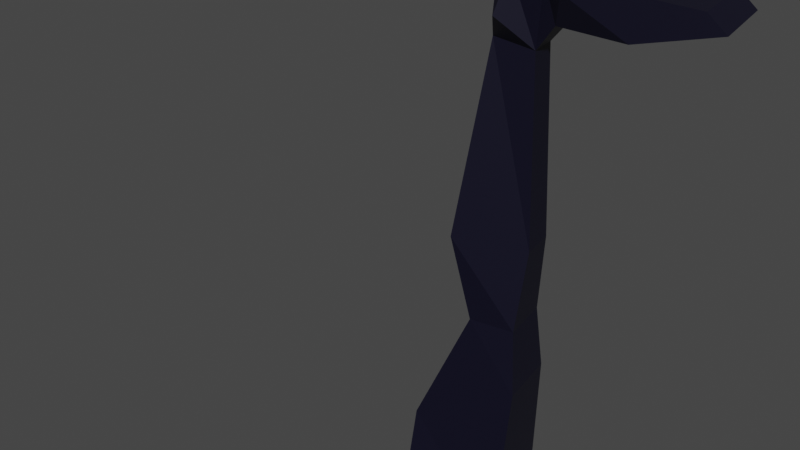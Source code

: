 # Source: leoto.blend  (saved by Blender 3.5.10; exported with 4.5.12 LTS)
import bpy
from mathutils import Matrix  # noqa: F401  (used for matrix-valued properties, if any)

bpy.ops.wm.read_factory_settings(use_empty=True)
scene = bpy.context.scene
scene.name = 'Scene'

# ---- collections
col_collection = bpy.data.collections.new('Collection'); scene.collection.children.link(col_collection)

# ---- materials (node trees are filled in below, after node groups)
mat_skin = bpy.data.materials.new('skin')
mat_skin.alpha_threshold = 0.0
mat_skin.use_transparent_shadow = False
mat_skin.roughness = 0.5
mat_skin.line_color = (0.0, 0.0, 0.0, 1.0)

# ---- material node trees
mat_skin.use_nodes = True; mat_skin.node_tree.nodes.clear()
_N = mat_skin.node_tree.nodes; _L = mat_skin.node_tree.links
n0 = _N.new('ShaderNodeOutputMaterial'); n0.name = 'Material Output'; n0.location = (300, 300)
n1 = _N.new('ShaderNodeBsdfPrincipled'); n1.name = 'Principled BSDF'; n1.location = (10, 300)
n1.distribution = 'GGX'
n1.subsurface_method = 'RANDOM_WALK_SKIN'
n1.inputs[0].default_value = (0.002624, 0.002137, 0.01341, 1.0)
n1.inputs[3].default_value = 1.45
n1.inputs[27].default_value = (0.0, 0.0, 0.0, 1.0)
n1.inputs[28].default_value = 1.0
_L.new(n1.outputs[0], n0.inputs[0])
n0.is_active_output = True

# ---- world
world_world = bpy.data.worlds.new('World'); scene.world = world_world
world_world.use_nodes = True; world_world.node_tree.nodes.clear()
_N = world_world.node_tree.nodes; _L = world_world.node_tree.links
n0 = _N.new('ShaderNodeOutputWorld'); n0.name = 'World Output'; n0.location = (300, 300)
n1 = _N.new('ShaderNodeBackground'); n1.name = 'Background'; n1.location = (10, 300)
n1.inputs[0].default_value = (0.05088, 0.05088, 0.05088, 1.0)
_L.new(n1.outputs[0], n0.inputs[0])
n0.is_active_output = True
world_world.color = (0.05088, 0.05088, 0.05088)
world_world.use_sun_shadow = False
world_world.sun_shadow_jitter_overblur = 0.0

# ---- meshes
me_cube = bpy.data.meshes.new('Cube')
me_cube.from_pydata([(1.0, 1.0, -0.5916), (0.5468, 1.0, -1.0), (1.0, -1.0, -0.5916), (0.5468, -1.0, -1.0), (-0.9192, 1.0, -0.1131), (-1.0, 1.0, -1.122), (-0.9192, -1.0, -0.1131), (-1.0, -1.0, -1.122), (-2.425, 1.0, -0.9376), (-2.425, -1.0, -0.9376), (-2.656, -0.6126, -0.1131), (-2.656, 0.6126, -0.1131), (-2.937, 0.6649, -1.081), (-2.937, -0.6649, -1.081), (-3.175, -0.3896, 0.5715), (-3.168, 0.3961, 0.5715), (-3.716, 0.6649, -1.189), (-3.716, -0.6649, -1.189), (-3.954, -0.9509, -0.2235), (-3.947, 0.9509, -0.2235), (-4.229, 0.207, -1.014), (-4.229, -0.207, -1.014), (-4.196, -0.3896, 0.3976), (-4.196, 0.3896, 0.3976)], [], [(0, 4, 6, 2), (3, 2, 6, 7), (5, 7, 9, 8), (5, 1, 3, 7), (1, 0, 2, 3), (5, 4, 0, 1), (10, 11, 15, 14), (6, 4, 11, 10), (4, 5, 8, 11), (7, 6, 10, 9), (15, 12, 16, 19), (9, 10, 14, 13), (11, 8, 12, 15), (8, 9, 13, 12), (18, 19, 23, 22), (12, 13, 17, 16), (14, 15, 19, 18), (13, 14, 18, 17), (21, 22, 23, 20), (17, 18, 22, 21), (19, 16, 20, 23), (16, 17, 21, 20), (15, 14, 22, 23), (19, 15, 23), (18, 14, 22)])
_uv = me_cube.uv_layers.new(name='UVMap')
_uv.uv.foreach_set('vector', [0.625, 0.5, 0.875, 0.5, 0.875, 0.75, 0.625, 0.75, 0.375, 0.75, 0.625, 0.75, 0.625, 1.0, 0.375, 1.0, 0.125, 0.5, 0.125, 0.75, 0.125, 0.75, 0.125, 0.5, 0.125, 0.5, 0.375, 0.5, 0.375, 0.75, 0.125, 0.75, 0.375, 0.5, 0.625, 0.5, 0.625, 0.75, 0.375, 0.75, 0.375, 0.25, 0.625, 0.25, 0.625, 0.5, 0.375, 0.5, 0.875, 0.75, 0.875, 0.5, 0.875, 0.5, 0.875, 0.75, 0.875, 0.75, 0.875, 0.5, 0.875, 0.5, 0.875, 0.75, 0.625, 0.25, 0.375, 0.25, 0.375, 0.25, 0.625, 0.25, 0.375, 1.0, 0.625, 1.0, 0.625, 1.0, 0.375, 1.0, 0.625, 0.25, 0.375, 0.25, 0.375, 0.25, 0.625, 0.25, 0.375, 1.0, 0.625, 1.0, 0.625, 1.0, 0.375, 1.0, 0.625, 0.25, 0.375, 0.25, 0.375, 0.25, 0.625, 0.25, 0.125, 0.5, 0.125, 0.75, 0.125, 0.75, 0.125, 0.5, 0.875, 0.75, 0.875, 0.5, 0.875, 0.5, 0.875, 0.75, 0.125, 0.5, 0.125, 0.75, 0.125, 0.75, 0.125, 0.5, 0.875, 0.75, 0.875, 0.5, 0.875, 0.5, 0.875, 0.75, 0.375, 1.0, 0.625, 1.0, 0.625, 1.0, 0.375, 1.0, 0.375, 0.0, 0.625, 0.0, 0.625, 0.25, 0.375, 0.25, 0.375, 1.0, 0.625, 1.0, 0.625, 1.0, 0.375, 1.0, 0.625, 0.25, 0.375, 0.25, 0.375, 0.25, 0.625, 0.25, 0.125, 0.5, 0.125, 0.75, 0.125, 0.75, 0.125, 0.5, 0.875, 0.5, 0.875, 0.75, 0.875, 0.75, 0.875, 0.5, 0.625, 0.25, 0.625, 0.25, 0.625, 0.25, 0.875, 0.75, 0.875, 0.75, 0.875, 0.75])
me_cube.materials.append(mat_skin)
me_cube.use_mirror_vertex_groups = False
me_cube.update()
me_cube_001 = bpy.data.meshes.new('Cube.001')
me_cube_001.from_pydata([(-0.5843, -0.3896, -1.727), (-0.791, -0.6702, 5.427), (-0.5843, 0.3896, -1.727), (-0.791, 0.6702, 5.427), (0.4366, -0.3896, -1.553), (0.3855, -0.6702, 5.427), (0.4434, 0.3961, -1.553), (0.3855, 0.6702, 5.427), (-1.277, -0.8465, 3.183), (-1.277, 0.846, 3.183), (0.5987, 0.4755, 3.27), (0.5936, -0.4718, 3.27)], [], [(8, 1, 3, 9), (9, 3, 7, 10), (10, 7, 5, 11), (11, 5, 1, 8), (2, 6, 4, 0), (7, 3, 1, 5), (4, 11, 8, 0), (6, 10, 11, 4), (2, 9, 10, 6), (0, 8, 9, 2)])
_uv = me_cube_001.uv_layers.new(name='UVMap')
_uv.uv.foreach_set('vector', [0.5, 0.0, 0.625, 0.0, 0.625, 0.25, 0.5, 0.25, 0.5, 0.25, 0.625, 0.25, 0.625, 0.5, 0.5, 0.5, 0.5, 0.5, 0.625, 0.5, 0.625, 0.75, 0.5, 0.75, 0.5, 0.75, 0.625, 0.75, 0.625, 1.0, 0.5, 1.0, 0.125, 0.5, 0.375, 0.5, 0.375, 0.75, 0.125, 0.75, 0.625, 0.5, 0.875, 0.5, 0.875, 0.75, 0.625, 0.75, 0.375, 0.75, 0.5, 0.75, 0.5, 1.0, 0.375, 1.0, 0.375, 0.5, 0.5, 0.5, 0.5, 0.75, 0.375, 0.75, 0.375, 0.25, 0.5, 0.25, 0.5, 0.5, 0.375, 0.5, 0.375, 0.0, 0.5, 0.0, 0.5, 0.25, 0.375, 0.25])
me_cube_001.materials.append(mat_skin)
me_cube_001.update()
me_cube_002 = bpy.data.meshes.new('Cube.002')
me_cube_002.from_pydata([(0.1216, -0.6702, -1.284), (-1.525, -1.174, 4.778), (0.1216, 0.6702, -1.284), (-1.525, 1.174, 4.778), (1.298, -0.6702, -1.284), (1.174, -1.174, 4.778), (1.298, 0.6702, -1.284), (1.174, 1.174, 4.778), (-1.282, -0.8351, 1.918), (-1.282, 0.8351, 1.918), (1.445, 0.8351, 0.4418), (1.445, -0.8351, 0.4418)], [], [(8, 1, 3, 9), (9, 3, 7, 10), (10, 7, 5, 11), (11, 5, 1, 8), (2, 6, 4, 0), (7, 3, 1, 5), (4, 11, 8, 0), (6, 10, 11, 4), (2, 9, 10, 6), (0, 8, 9, 2)])
_uv = me_cube_002.uv_layers.new(name='UVMap')
_uv.uv.foreach_set('vector', [0.5, 0.0, 0.625, 0.0, 0.625, 0.25, 0.5, 0.25, 0.5, 0.25, 0.625, 0.25, 0.625, 0.5, 0.5, 0.5, 0.5, 0.5, 0.625, 0.5, 0.625, 0.75, 0.5, 0.75, 0.5, 0.75, 0.625, 0.75, 0.625, 1.0, 0.5, 1.0, 0.125, 0.5, 0.375, 0.5, 0.375, 0.75, 0.125, 0.75, 0.625, 0.5, 0.875, 0.5, 0.875, 0.75, 0.625, 0.75, 0.375, 0.75, 0.5, 0.75, 0.5, 1.0, 0.375, 1.0, 0.375, 0.5, 0.5, 0.5, 0.5, 0.75, 0.375, 0.75, 0.375, 0.25, 0.5, 0.25, 0.5, 0.5, 0.375, 0.5, 0.375, 0.0, 0.5, 0.0, 0.5, 0.25, 0.375, 0.25])
me_cube_002.materials.append(mat_skin)
me_cube_002.update()
arm_armature = bpy.data.armatures.new('Armature')  # bones are not reproduced

# ---- objects
ob_cube = bpy.data.objects.new('Cube', me_cube)
ob_cube_001 = bpy.data.objects.new('Cube.001', me_cube_001)
ob_cube_002 = bpy.data.objects.new('Cube.002', me_cube_002)
ob_armature = bpy.data.objects.new('Armature', arm_armature)

# ---- transforms, parenting, visibility, modifiers, constraints
ob_cube.parent = ob_armature
ob_cube.matrix_parent_inverse = Matrix(((1.0, -0.0, 0.0, 3.056), (-0.0, 1.0, -0.0, 0.3858), (-0.0, 0.0, 1.0, -5.959), (-0.0, 0.0, -0.0, 1.0)))
ob_cube.location = (0.0, 0.0, 0.0)
ob_cube.lock_rotations_4d = False
ob_cube.empty_display_type = 'ARROWS'
ob_cube.lineart.crease_threshold = 0.0
_vg = ob_cube.vertex_groups.new(name='Bone')
_vg = ob_cube.vertex_groups.new(name='Bone.001')
_vg = ob_cube.vertex_groups.new(name='Bone.002')
for _i, _w in zip([12, 13, 16, 17, 18, 19, 20, 21, 22, 23], [0.001337, 0.006481, 0.08142, 0.06744, 0.2177, 0.2083, 0.1179, 0.1165, 0.4549, 0.4447]): _vg.add([_i], _w, 'REPLACE')
_vg = ob_cube.vertex_groups.new(name='Bone.003')
for _i, _w in zip([4, 5, 6, 7, 8, 9, 10, 11, 12, 13, 14, 15, 16, 17, 18, 19, 20, 21, 22, 23], [0.0783, 0.09633, 0.08086, 0.0958, 0.8295, 0.8184, 0.9055, 0.928, 0.9031, 0.8957, 0.9779, 0.972, 0.8846, 0.8989, 0.7642, 0.778, 0.8613, 0.8631, 0.5435, 0.5534]): _vg.add([_i], _w, 'REPLACE')
_vg = ob_cube.vertex_groups.new(name='Bone.004')
for _i, _w in zip([0, 1, 2, 3, 4, 5, 6, 7, 8, 9, 10, 11, 12, 13, 16, 17], [0.9894, 0.9775, 0.9876, 0.9817, 0.9211, 0.9028, 0.9185, 0.9031, 0.1626, 0.1725, 0.08745, 0.06586, 0.07127, 0.07609, 0.018, 0.01729]): _vg.add([_i], _w, 'REPLACE')
_m = ob_cube.modifiers.new('Armature', 'ARMATURE')
_m.object = ob_armature
ob_cube_001.parent = ob_armature
ob_cube_001.matrix_parent_inverse = Matrix(((1.0, -0.0, 0.0, 3.056), (-0.0, 1.0, -0.0, 0.3858), (-0.0, 0.0, 1.0, -5.959), (-0.0, 0.0, -0.0, 1.0)))
ob_cube_001.location = (-3.611, 0.0, 2.124)
_vg = ob_cube_001.vertex_groups.new(name='Bone')
_vg = ob_cube_001.vertex_groups.new(name='Bone.001')
_vg = ob_cube_001.vertex_groups.new(name='Bone.002')
for _i, _w in zip([0, 1, 2, 3, 4, 5, 6, 7, 8, 9, 10, 11], [0.4786, 0.999, 0.4753, 0.9991, 0.0574, 0.9992, 0.06354, 0.9992, 0.9871, 0.9887, 0.9895, 0.9896]): _vg.add([_i], _w, 'REPLACE')
_vg = ob_cube_001.vertex_groups.new(name='Bone.003')
for _i, _w in zip([0, 2, 4, 6], [0.5214, 0.5247, 0.9426, 0.9365]): _vg.add([_i], _w, 'REPLACE')
_vg = ob_cube_001.vertex_groups.new(name='Bone.004')
_m = ob_cube_001.modifiers.new('Armature', 'ARMATURE')
_m.object = ob_armature
ob_cube_002.parent = ob_armature
ob_cube_002.matrix_parent_inverse = Matrix(((1.0, -0.0, 0.0, 3.056), (-0.0, 1.0, -0.0, 0.3858), (-0.0, 0.0, 1.0, -5.959), (-0.0, 0.0, -0.0, 1.0)))
ob_cube_002.location = (-4.524, 0.0, 8.835)
_vg = ob_cube_002.vertex_groups.new(name='Bone')
_vg = ob_cube_002.vertex_groups.new(name='Bone.001')
_vg.add([0, 1, 2, 3, 4, 5, 6, 7, 8, 9, 10, 11], 1.0, 'REPLACE')
_vg = ob_cube_002.vertex_groups.new(name='Bone.002')
_vg = ob_cube_002.vertex_groups.new(name='Bone.003')
_vg = ob_cube_002.vertex_groups.new(name='Bone.004')
_m = ob_cube_002.modifiers.new('Armature', 'ARMATURE')
_m.object = ob_armature
ob_armature.location = (-3.056, -0.3858, 7.251)
ob_armature.rotation_euler = (3.148, -0.0, 0.1481)

# ---- collection membership
col_collection.objects.link(ob_cube)
col_collection.objects.link(ob_cube_001)
col_collection.objects.link(ob_cube_002)
col_collection.objects.link(ob_armature)

# ---- scene / render settings (as saved in the file)
scene.frame_start = 1; scene.frame_end = 30; scene.frame_set(28)
scene.render.engine = 'BLENDER_EEVEE_NEXT'
scene.cycles.sampling_pattern = 'TABULATED_SOBOL'
scene.view_settings.view_transform = 'Filmic'
bpy.context.view_layer.update()

# ---- added for rendering (the .blend has no active camera and no usable light): camera, sun
cam_auto = bpy.data.cameras.new('AutoCamera')
cam_auto.lens = 50.0
cam_auto.sensor_width = 36.0
cam_auto.clip_end = 1000.0
ob_auto_camera = bpy.data.objects.new('AutoCamera', cam_auto)
scene.collection.objects.link(ob_auto_camera)
ob_auto_camera.location = (9.29758, -20.529, 20.1187)
ob_auto_camera.rotation_euler = (1.09748, -7.21219e-08, 0.694738)
scene.camera = ob_auto_camera
light_auto_sun = bpy.data.lights.new('AutoSun', 'SUN')
light_auto_sun.energy = 3.0
light_auto_sun.angle = 0.0523599
ob_auto_sun = bpy.data.objects.new('AutoSun', light_auto_sun)
scene.collection.objects.link(ob_auto_sun)
ob_auto_sun.rotation_euler = (0.872665, 0.174533, 0.523599)
bpy.context.view_layer.update()

